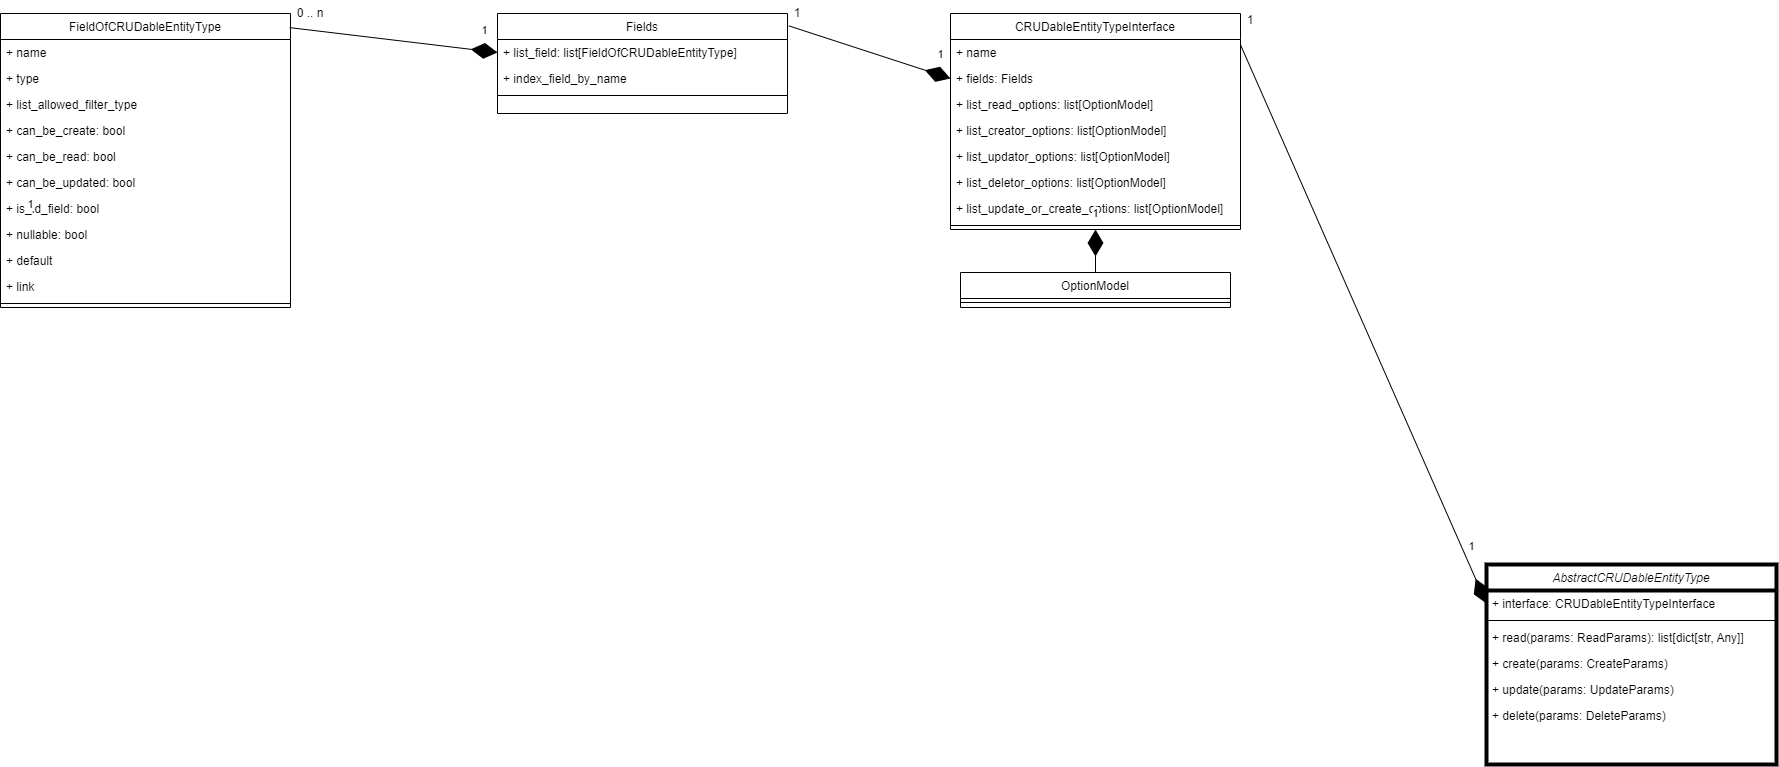

The diagram above was exported from draw.io. Its source (the exported page's mxGraphModel, read from the mxfile embedded in the PNG):
<mxGraphModel dx="4208" dy="2192" grid="1" gridSize="10" guides="1" tooltips="1" connect="1" arrows="1" fold="1" page="1" pageScale="1" pageWidth="827" pageHeight="1169" math="0" shadow="0">
  <root>
    <mxCell id="0" />
    <mxCell id="1" parent="0" />
    <mxCell id="2" value="AbstractCRUDableEntityType" style="swimlane;fontStyle=2;align=center;verticalAlign=top;childLayout=stackLayout;horizontal=1;startSize=26;horizontalStack=0;resizeParent=1;resizeLast=0;collapsible=1;marginBottom=0;rounded=0;shadow=0;strokeWidth=4;" vertex="1" parent="1">
      <mxGeometry x="220" y="120" width="290" height="200" as="geometry">
        <mxRectangle x="230" y="140" width="160" height="26" as="alternateBounds" />
      </mxGeometry>
    </mxCell>
    <mxCell id="3" value="+ interface: CRUDableEntityTypeInterface" style="text;align=left;verticalAlign=top;spacingLeft=4;spacingRight=4;overflow=hidden;rotatable=0;points=[[0,0.5],[1,0.5]];portConstraint=eastwest;" vertex="1" parent="2">
      <mxGeometry y="26" width="290" height="26" as="geometry" />
    </mxCell>
    <mxCell id="4" value="" style="line;html=1;strokeWidth=1;align=left;verticalAlign=middle;spacingTop=-1;spacingLeft=3;spacingRight=3;rotatable=0;labelPosition=right;points=[];portConstraint=eastwest;" vertex="1" parent="2">
      <mxGeometry y="52" width="290" height="8" as="geometry" />
    </mxCell>
    <mxCell id="5" value="+ read(params: ReadParams): list[dict[str, Any]]" style="text;align=left;verticalAlign=top;spacingLeft=4;spacingRight=4;overflow=hidden;rotatable=0;points=[[0,0.5],[1,0.5]];portConstraint=eastwest;" vertex="1" parent="2">
      <mxGeometry y="60" width="290" height="26" as="geometry" />
    </mxCell>
    <mxCell id="6" value="+ create(params: CreateParams)" style="text;align=left;verticalAlign=top;spacingLeft=4;spacingRight=4;overflow=hidden;rotatable=0;points=[[0,0.5],[1,0.5]];portConstraint=eastwest;" vertex="1" parent="2">
      <mxGeometry y="86" width="290" height="26" as="geometry" />
    </mxCell>
    <mxCell id="7" value="+ update(params: UpdateParams)" style="text;align=left;verticalAlign=top;spacingLeft=4;spacingRight=4;overflow=hidden;rotatable=0;points=[[0,0.5],[1,0.5]];portConstraint=eastwest;" vertex="1" parent="2">
      <mxGeometry y="112" width="290" height="26" as="geometry" />
    </mxCell>
    <mxCell id="8" value="+ delete(params: DeleteParams)" style="text;align=left;verticalAlign=top;spacingLeft=4;spacingRight=4;overflow=hidden;rotatable=0;points=[[0,0.5],[1,0.5]];portConstraint=eastwest;" vertex="1" parent="2">
      <mxGeometry y="138" width="290" height="26" as="geometry" />
    </mxCell>
    <mxCell id="9" value="CRUDableEntityTypeInterface" style="swimlane;fontStyle=0;align=center;verticalAlign=top;childLayout=stackLayout;horizontal=1;startSize=26;horizontalStack=0;resizeParent=1;resizeLast=0;collapsible=1;marginBottom=0;rounded=0;shadow=0;strokeWidth=1;" vertex="1" parent="1">
      <mxGeometry x="-316" y="-431" width="290" height="216" as="geometry">
        <mxRectangle x="230" y="140" width="160" height="26" as="alternateBounds" />
      </mxGeometry>
    </mxCell>
    <mxCell id="10" value="+ name" style="text;align=left;verticalAlign=top;spacingLeft=4;spacingRight=4;overflow=hidden;rotatable=0;points=[[0,0.5],[1,0.5]];portConstraint=eastwest;" vertex="1" parent="9">
      <mxGeometry y="26" width="290" height="26" as="geometry" />
    </mxCell>
    <mxCell id="11" value="+ fields: Fields" style="text;align=left;verticalAlign=top;spacingLeft=4;spacingRight=4;overflow=hidden;rotatable=0;points=[[0,0.5],[1,0.5]];portConstraint=eastwest;" vertex="1" parent="9">
      <mxGeometry y="52" width="290" height="26" as="geometry" />
    </mxCell>
    <mxCell id="12" value="+ list_read_options: list[OptionModel]" style="text;align=left;verticalAlign=top;spacingLeft=4;spacingRight=4;overflow=hidden;rotatable=0;points=[[0,0.5],[1,0.5]];portConstraint=eastwest;" vertex="1" parent="9">
      <mxGeometry y="78" width="290" height="26" as="geometry" />
    </mxCell>
    <mxCell id="13" value="+ list_creator_options: list[OptionModel]" style="text;align=left;verticalAlign=top;spacingLeft=4;spacingRight=4;overflow=hidden;rotatable=0;points=[[0,0.5],[1,0.5]];portConstraint=eastwest;" vertex="1" parent="9">
      <mxGeometry y="104" width="290" height="26" as="geometry" />
    </mxCell>
    <mxCell id="14" value="+ list_updator_options: list[OptionModel]" style="text;align=left;verticalAlign=top;spacingLeft=4;spacingRight=4;overflow=hidden;rotatable=0;points=[[0,0.5],[1,0.5]];portConstraint=eastwest;" vertex="1" parent="9">
      <mxGeometry y="130" width="290" height="26" as="geometry" />
    </mxCell>
    <mxCell id="15" value="+ list_deletor_options: list[OptionModel]" style="text;align=left;verticalAlign=top;spacingLeft=4;spacingRight=4;overflow=hidden;rotatable=0;points=[[0,0.5],[1,0.5]];portConstraint=eastwest;" vertex="1" parent="9">
      <mxGeometry y="156" width="290" height="26" as="geometry" />
    </mxCell>
    <mxCell id="16" value="+ list_update_or_create_options: list[OptionModel]" style="text;align=left;verticalAlign=top;spacingLeft=4;spacingRight=4;overflow=hidden;rotatable=0;points=[[0,0.5],[1,0.5]];portConstraint=eastwest;" vertex="1" parent="9">
      <mxGeometry y="182" width="290" height="26" as="geometry" />
    </mxCell>
    <mxCell id="17" value="" style="line;html=1;strokeWidth=1;align=left;verticalAlign=middle;spacingTop=-1;spacingLeft=3;spacingRight=3;rotatable=0;labelPosition=right;points=[];portConstraint=eastwest;" vertex="1" parent="9">
      <mxGeometry y="208" width="290" height="8" as="geometry" />
    </mxCell>
    <mxCell id="18" value="" style="endArrow=diamondThin;endFill=1;endSize=24;html=1;rounded=0;exitX=1.001;exitY=0.148;exitDx=0;exitDy=0;exitPerimeter=0;entryX=0;entryY=0.5;entryDx=0;entryDy=0;" edge="1" source="9" target="3" parent="1">
      <mxGeometry width="160" relative="1" as="geometry">
        <mxPoint x="-70" y="320" as="sourcePoint" />
        <mxPoint x="140" y="240" as="targetPoint" />
      </mxGeometry>
    </mxCell>
    <mxCell id="19" value="1" style="edgeLabel;html=1;align=center;verticalAlign=middle;resizable=0;points=[];" vertex="1" connectable="0" parent="18">
      <mxGeometry x="0.8622" y="1" relative="1" as="geometry">
        <mxPoint y="-20" as="offset" />
      </mxGeometry>
    </mxCell>
    <mxCell id="20" value="Fields" style="swimlane;fontStyle=0;align=center;verticalAlign=top;childLayout=stackLayout;horizontal=1;startSize=26;horizontalStack=0;resizeParent=1;resizeLast=0;collapsible=1;marginBottom=0;rounded=0;shadow=0;strokeWidth=1;" vertex="1" parent="1">
      <mxGeometry x="-769" y="-431" width="290" height="100" as="geometry">
        <mxRectangle x="230" y="140" width="160" height="26" as="alternateBounds" />
      </mxGeometry>
    </mxCell>
    <mxCell id="21" value="+ list_field: list[FieldOfCRUDableEntityType]" style="text;align=left;verticalAlign=top;spacingLeft=4;spacingRight=4;overflow=hidden;rotatable=0;points=[[0,0.5],[1,0.5]];portConstraint=eastwest;" vertex="1" parent="20">
      <mxGeometry y="26" width="290" height="26" as="geometry" />
    </mxCell>
    <mxCell id="22" value="+ index_field_by_name" style="text;align=left;verticalAlign=top;spacingLeft=4;spacingRight=4;overflow=hidden;rotatable=0;points=[[0,0.5],[1,0.5]];portConstraint=eastwest;" vertex="1" parent="20">
      <mxGeometry y="52" width="290" height="26" as="geometry" />
    </mxCell>
    <mxCell id="23" value="" style="line;html=1;strokeWidth=1;align=left;verticalAlign=middle;spacingTop=-1;spacingLeft=3;spacingRight=3;rotatable=0;labelPosition=right;points=[];portConstraint=eastwest;" vertex="1" parent="20">
      <mxGeometry y="78" width="290" height="8" as="geometry" />
    </mxCell>
    <mxCell id="24" value="" style="endArrow=diamondThin;endFill=1;endSize=24;html=1;rounded=0;exitX=1.005;exitY=0.124;exitDx=0;exitDy=0;exitPerimeter=0;entryX=0;entryY=0.5;entryDx=0;entryDy=0;" edge="1" source="20" target="11" parent="1">
      <mxGeometry width="160" relative="1" as="geometry">
        <mxPoint x="-236" y="-251" as="sourcePoint" />
        <mxPoint x="-406" y="-311" as="targetPoint" />
      </mxGeometry>
    </mxCell>
    <mxCell id="25" value="1" style="edgeLabel;html=1;align=center;verticalAlign=middle;resizable=0;points=[];" vertex="1" connectable="0" parent="24">
      <mxGeometry x="0.8622" y="1" relative="1" as="geometry">
        <mxPoint y="-20" as="offset" />
      </mxGeometry>
    </mxCell>
    <mxCell id="26" value="FieldOfCRUDableEntityType" style="swimlane;fontStyle=0;align=center;verticalAlign=top;childLayout=stackLayout;horizontal=1;startSize=26;horizontalStack=0;resizeParent=1;resizeLast=0;collapsible=1;marginBottom=0;rounded=0;shadow=0;strokeWidth=1;" vertex="1" parent="1">
      <mxGeometry x="-1266" y="-431" width="290" height="294" as="geometry">
        <mxRectangle x="230" y="140" width="160" height="26" as="alternateBounds" />
      </mxGeometry>
    </mxCell>
    <mxCell id="27" value="+ name" style="text;align=left;verticalAlign=top;spacingLeft=4;spacingRight=4;overflow=hidden;rotatable=0;points=[[0,0.5],[1,0.5]];portConstraint=eastwest;" vertex="1" parent="26">
      <mxGeometry y="26" width="290" height="26" as="geometry" />
    </mxCell>
    <mxCell id="28" value="+ type" style="text;align=left;verticalAlign=top;spacingLeft=4;spacingRight=4;overflow=hidden;rotatable=0;points=[[0,0.5],[1,0.5]];portConstraint=eastwest;" vertex="1" parent="26">
      <mxGeometry y="52" width="290" height="26" as="geometry" />
    </mxCell>
    <mxCell id="29" value="+ list_allowed_filter_type" style="text;align=left;verticalAlign=top;spacingLeft=4;spacingRight=4;overflow=hidden;rotatable=0;points=[[0,0.5],[1,0.5]];portConstraint=eastwest;" vertex="1" parent="26">
      <mxGeometry y="78" width="290" height="26" as="geometry" />
    </mxCell>
    <mxCell id="30" value="+ can_be_create: bool" style="text;align=left;verticalAlign=top;spacingLeft=4;spacingRight=4;overflow=hidden;rotatable=0;points=[[0,0.5],[1,0.5]];portConstraint=eastwest;" vertex="1" parent="26">
      <mxGeometry y="104" width="290" height="26" as="geometry" />
    </mxCell>
    <mxCell id="31" value="+ can_be_read: bool" style="text;align=left;verticalAlign=top;spacingLeft=4;spacingRight=4;overflow=hidden;rotatable=0;points=[[0,0.5],[1,0.5]];portConstraint=eastwest;" vertex="1" parent="26">
      <mxGeometry y="130" width="290" height="26" as="geometry" />
    </mxCell>
    <mxCell id="32" value="+ can_be_updated: bool" style="text;align=left;verticalAlign=top;spacingLeft=4;spacingRight=4;overflow=hidden;rotatable=0;points=[[0,0.5],[1,0.5]];portConstraint=eastwest;" vertex="1" parent="26">
      <mxGeometry y="156" width="290" height="26" as="geometry" />
    </mxCell>
    <mxCell id="33" value="+ is_id_field: bool" style="text;align=left;verticalAlign=top;spacingLeft=4;spacingRight=4;overflow=hidden;rotatable=0;points=[[0,0.5],[1,0.5]];portConstraint=eastwest;" vertex="1" parent="26">
      <mxGeometry y="182" width="290" height="26" as="geometry" />
    </mxCell>
    <mxCell id="34" value="+ nullable: bool" style="text;align=left;verticalAlign=top;spacingLeft=4;spacingRight=4;overflow=hidden;rotatable=0;points=[[0,0.5],[1,0.5]];portConstraint=eastwest;" vertex="1" parent="26">
      <mxGeometry y="208" width="290" height="26" as="geometry" />
    </mxCell>
    <mxCell id="35" value="+ default" style="text;align=left;verticalAlign=top;spacingLeft=4;spacingRight=4;overflow=hidden;rotatable=0;points=[[0,0.5],[1,0.5]];portConstraint=eastwest;" vertex="1" parent="26">
      <mxGeometry y="234" width="290" height="26" as="geometry" />
    </mxCell>
    <mxCell id="36" value="+ link" style="text;align=left;verticalAlign=top;spacingLeft=4;spacingRight=4;overflow=hidden;rotatable=0;points=[[0,0.5],[1,0.5]];portConstraint=eastwest;" vertex="1" parent="26">
      <mxGeometry y="260" width="290" height="26" as="geometry" />
    </mxCell>
    <mxCell id="37" value="" style="line;html=1;strokeWidth=1;align=left;verticalAlign=middle;spacingTop=-1;spacingLeft=3;spacingRight=3;rotatable=0;labelPosition=right;points=[];portConstraint=eastwest;" vertex="1" parent="26">
      <mxGeometry y="286" width="290" height="8" as="geometry" />
    </mxCell>
    <mxCell id="38" value="" style="endArrow=diamondThin;endFill=1;endSize=24;html=1;rounded=0;exitX=0.997;exitY=0.048;exitDx=0;exitDy=0;exitPerimeter=0;entryX=0;entryY=0.5;entryDx=0;entryDy=0;" edge="1" source="26" target="21" parent="1">
      <mxGeometry width="160" relative="1" as="geometry">
        <mxPoint x="-786" y="-391" as="sourcePoint" />
        <mxPoint x="-776" y="-311" as="targetPoint" />
      </mxGeometry>
    </mxCell>
    <mxCell id="39" value="1" style="edgeLabel;html=1;align=center;verticalAlign=middle;resizable=0;points=[];" vertex="1" connectable="0" parent="38">
      <mxGeometry x="0.8622" y="1" relative="1" as="geometry">
        <mxPoint y="-20" as="offset" />
      </mxGeometry>
    </mxCell>
    <mxCell id="40" value="1" style="edgeLabel;html=1;align=center;verticalAlign=middle;resizable=0;points=[];" vertex="1" connectable="0" parent="1">
      <mxGeometry x="-1236.9999999999995" y="-241.1069806523683" as="geometry" />
    </mxCell>
    <mxCell id="41" value="0 .. n" style="text;html=1;strokeColor=none;fillColor=none;align=center;verticalAlign=middle;whiteSpace=wrap;rounded=0;fontSize=12;" vertex="1" parent="1">
      <mxGeometry x="-976" y="-441" width="40" height="20" as="geometry" />
    </mxCell>
    <mxCell id="42" value="1" style="text;html=1;strokeColor=none;fillColor=none;align=center;verticalAlign=middle;whiteSpace=wrap;rounded=0;fontSize=12;" vertex="1" parent="1">
      <mxGeometry x="-479" y="-441" width="20" height="20" as="geometry" />
    </mxCell>
    <mxCell id="43" value="1" style="text;html=1;strokeColor=none;fillColor=none;align=center;verticalAlign=middle;whiteSpace=wrap;rounded=0;fontSize=12;" vertex="1" parent="1">
      <mxGeometry x="-26" y="-434" width="20" height="20" as="geometry" />
    </mxCell>
    <mxCell id="44" value="OptionModel" style="swimlane;fontStyle=0;align=center;verticalAlign=top;childLayout=stackLayout;horizontal=1;startSize=26;horizontalStack=0;resizeParent=1;resizeLast=0;collapsible=1;marginBottom=0;rounded=0;shadow=0;strokeWidth=1;" vertex="1" parent="1">
      <mxGeometry x="-306" y="-172" width="270" height="35" as="geometry">
        <mxRectangle x="130" y="380" width="160" height="26" as="alternateBounds" />
      </mxGeometry>
    </mxCell>
    <mxCell id="45" value="" style="line;html=1;strokeWidth=1;align=left;verticalAlign=middle;spacingTop=-1;spacingLeft=3;spacingRight=3;rotatable=0;labelPosition=right;points=[];portConstraint=eastwest;" vertex="1" parent="44">
      <mxGeometry y="26" width="270" height="8" as="geometry" />
    </mxCell>
    <mxCell id="46" value="" style="endArrow=diamondThin;endFill=1;endSize=24;html=1;rounded=0;exitX=0.5;exitY=0;exitDx=0;exitDy=0;entryX=0.5;entryY=1;entryDx=0;entryDy=0;" edge="1" source="44" target="9" parent="1">
      <mxGeometry width="160" relative="1" as="geometry">
        <mxPoint x="-537.5500000000002" y="-162.30000000000013" as="sourcePoint" />
        <mxPoint x="-376" y="-109.69999999999976" as="targetPoint" />
      </mxGeometry>
    </mxCell>
    <mxCell id="47" value="1" style="edgeLabel;html=1;align=center;verticalAlign=middle;resizable=0;points=[];" vertex="1" connectable="0" parent="46">
      <mxGeometry x="0.8622" y="1" relative="1" as="geometry">
        <mxPoint y="-20" as="offset" />
      </mxGeometry>
    </mxCell>
  </root>
</mxGraphModel>